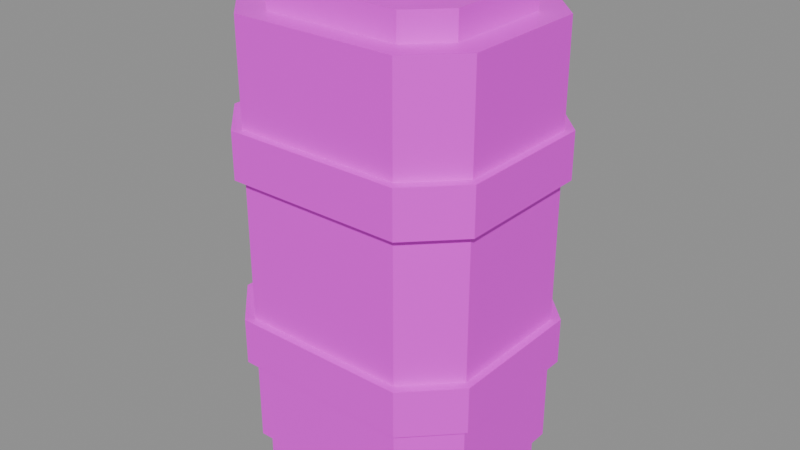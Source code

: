 # Source: vr_mag_on_v_plasma.blend  (saved by Blender 5.2.45; exported with 4.5.12 LTS)
import bpy
from mathutils import Matrix  # noqa: F401  (used for matrix-valued properties, if any)

bpy.ops.wm.read_factory_settings(use_empty=True)
scene = bpy.context.scene
scene.name = 'Scene'

# ---- collections
col_anchors = bpy.data.collections.new('anchors'); scene.collection.children.link(col_anchors)

# ---- images (referenced by path relative to the original .blend; pixels are not part of the script)
import os
ASSET_DIR = os.environ.get("B2B_ASSET_DIR", "")  # directory of the original .blend (textures are referenced by path, not embedded)
HERE = os.path.dirname(os.path.abspath(__file__))  # packed textures are extracted next to this script under _unpacked/

def load_image(name, relpath, width, height, colorspace="sRGB"):
    """Load a texture the original file referenced (path relative to the .blend, or extracted next to this script)."""
    p = next((c for c in (os.path.join(HERE, relpath), os.path.join(ASSET_DIR, relpath)) if relpath and os.path.exists(c)), "")
    if p:
        img = bpy.data.images.load(p, check_existing=True)
        img.name = name
    else:  # same state as the original file: an image datablock whose file is absent (Cycles renders it pink)
        img = bpy.data.images.new(name, width, height)
        img.source = "FILE"
        img.filepath = "//" + (relpath or name)
    img.colorspace_settings.name = colorspace
    return img
img_vr_mag_on_v_plasma_skin0 = load_image('vr_mag_on_v_plasma_skin0', 'vr_mag_on_v_plasma_skin0.png', 1024, 1024, 'sRGB')

# ---- materials (node trees are filled in below, after node groups)
mat_vr_mag_on_v_plasma = bpy.data.materials.new('vr_mag_on_v_plasma')

# ---- material node trees
mat_vr_mag_on_v_plasma.use_nodes = True; mat_vr_mag_on_v_plasma.node_tree.nodes.clear()
_N = mat_vr_mag_on_v_plasma.node_tree.nodes; _L = mat_vr_mag_on_v_plasma.node_tree.links
n0 = _N.new('ShaderNodeBsdfPrincipled'); n0.name = 'Principled BSDF'; n0.location = (-200, 100)
n0.inputs[10].default_value = 0.005
n1 = _N.new('ShaderNodeOutputMaterial'); n1.name = 'Material Output'; n1.location = (200, 100)
n2 = _N.new('ShaderNodeTexImage'); n2.name = 'Image Texture'; n2.location = (0, 0)
n2.image = img_vr_mag_on_v_plasma_skin0
n2.interpolation = 'Closest'
_L.new(n0.outputs[0], n1.inputs[0])
_L.new(n2.outputs[0], n0.inputs[0])
n1.is_active_output = True

# ---- meshes
me_vr_mag_on_v_plasma = bpy.data.meshes.new('vr_mag_on_v_plasma')
me_vr_mag_on_v_plasma.from_pydata([(12.75, -1.5, -3.487), (13.35, -0.8973, -3.487), (13.35, -0.8973, 2.304), (12.75, -1.5, 2.304), (13.35, 0.8973, -3.487), (13.35, 0.8973, 2.304), (12.75, 1.5, -3.487), (12.75, 1.5, 2.304), (10.45, 1.5, -3.487), (10.45, 1.5, 2.304), (9.852, 0.8973, -3.487), (9.852, 0.8973, 2.304), (9.852, -0.8973, -3.487), (9.852, -0.8973, 2.304), (10.45, -1.5, -3.487), (10.45, -1.5, 2.304), (11.61, 0.006274, 2.304), (11.61, 0.006274, -3.487), (12.83, -1.6, -2.318), (13.45, -0.9725, -2.318), (13.45, -0.9725, -1.678), (12.83, -1.6, -1.678), (13.45, 0.9725, -2.318), (13.45, 0.9725, -1.678), (12.83, 1.6, -2.318), (12.83, 1.6, -1.678), (10.37, 1.6, -2.318), (10.37, 1.6, -1.678), (9.75, 0.9725, -2.318), (9.75, 0.9725, -1.678), (9.75, -0.9725, -2.318), (9.75, -0.9725, -1.678), (10.37, -1.6, -2.318), (10.37, -1.6, -1.678), (11.61, 0.006274, -1.678), (11.61, 0.006274, -2.318), (12.83, -1.6, 0.2714), (13.45, -0.9725, 0.2714), (13.45, -0.9725, 0.9118), (12.83, -1.6, 0.9118), (13.45, 0.9725, 0.2714), (13.45, 0.9725, 0.9118), (12.83, 1.6, 0.2714), (12.83, 1.6, 0.9118), (10.37, 1.6, 0.2714), (10.37, 1.6, 0.9118), (9.75, 0.9725, 0.2714), (9.75, 0.9725, 0.9118), (9.75, -0.9725, 0.2714), (9.75, -0.9725, 0.9118), (10.37, -1.6, 0.2714), (10.37, -1.6, 0.9118), (11.61, 0.006274, 0.9118), (11.61, 0.006274, 0.2714), (12.71, -1.374, -4.1), (13.2, -0.8847, -4.1), (13.2, -0.8847, -3.487), (12.71, -1.374, -3.487), (13.2, 0.8847, -4.1), (13.2, 0.8847, -3.487), (12.71, 1.374, -4.1), (12.71, 1.374, -3.487), (10.49, 1.374, -4.1), (10.49, 1.374, -3.487), (9.997, 0.8847, -4.1), (9.997, 0.8847, -3.487), (9.997, -0.8847, -4.1), (9.997, -0.8847, -3.487), (10.49, -1.374, -4.1), (10.49, -1.374, -3.487), (11.61, 0.006274, -4.1), (12.55, -1.198, 2.304), (13.0, -0.7467, 2.304), (13.0, -0.7467, 2.666), (12.55, -1.198, 2.666), (13.0, 0.7467, 2.304), (13.0, 0.7467, 2.666), (12.55, 1.198, 2.304), (12.55, 1.198, 2.666), (10.65, 1.198, 2.304), (10.65, 1.198, 2.666), (10.2, 0.7467, 2.304), (10.2, 0.7467, 2.666), (10.2, -0.7467, 2.304), (10.2, -0.7467, 2.666), (10.65, -1.198, 2.304), (10.65, -1.198, 2.666), (11.61, 0.006274, 2.666), (11.93, -0.4957, 2.638), (12.1, -0.32, 2.638), (12.1, -0.32, 3.0), (11.93, -0.4957, 3.0), (12.1, 0.32, 2.638), (12.1, 0.32, 3.0), (11.93, 0.4957, 2.638), (11.93, 0.4957, 3.0), (11.27, 0.4957, 2.638), (11.27, 0.4957, 3.0), (11.1, 0.32, 2.638), (11.1, 0.32, 3.0), (11.1, -0.32, 2.638), (11.1, -0.32, 3.0), (11.27, -0.4957, 2.638), (11.27, -0.4957, 3.0), (11.61, 0.006274, 3.0), (11.61, 0.006274, 2.638)], [], [(0, 1, 2), (0, 2, 3), (1, 4, 5), (1, 5, 2), (4, 6, 7), (4, 7, 5), (6, 8, 9), (6, 9, 7), (8, 10, 11), (8, 11, 9), (10, 12, 13), (10, 13, 11), (12, 14, 15), (12, 15, 13), (14, 0, 3), (14, 3, 15), (16, 3, 2), (16, 2, 5), (16, 5, 7), (16, 7, 9), (16, 9, 11), (16, 11, 13), (16, 13, 15), (16, 15, 3), (17, 1, 0), (17, 4, 1), (17, 6, 4), (17, 8, 6), (17, 10, 8), (17, 12, 10), (17, 14, 12), (17, 0, 14), (18, 19, 20), (18, 20, 21), (19, 22, 23), (19, 23, 20), (22, 24, 25), (22, 25, 23), (24, 26, 27), (24, 27, 25), (26, 28, 29), (26, 29, 27), (28, 30, 31), (28, 31, 29), (30, 32, 33), (30, 33, 31), (32, 18, 21), (32, 21, 33), (34, 21, 20), (34, 20, 23), (34, 23, 25), (34, 25, 27), (34, 27, 29), (34, 29, 31), (34, 31, 33), (34, 33, 21), (35, 19, 18), (35, 22, 19), (35, 24, 22), (35, 26, 24), (35, 28, 26), (35, 30, 28), (35, 32, 30), (35, 18, 32), (36, 37, 38), (36, 38, 39), (37, 40, 41), (37, 41, 38), (40, 42, 43), (40, 43, 41), (42, 44, 45), (42, 45, 43), (44, 46, 47), (44, 47, 45), (46, 48, 49), (46, 49, 47), (48, 50, 51), (48, 51, 49), (50, 36, 39), (50, 39, 51), (52, 39, 38), (52, 38, 41), (52, 41, 43), (52, 43, 45), (52, 45, 47), (52, 47, 49), (52, 49, 51), (52, 51, 39), (53, 37, 36), (53, 40, 37), (53, 42, 40), (53, 44, 42), (53, 46, 44), (53, 48, 46), (53, 50, 48), (53, 36, 50), (54, 55, 56), (54, 56, 57), (55, 58, 59), (55, 59, 56), (58, 60, 61), (58, 61, 59), (60, 62, 63), (60, 63, 61), (62, 64, 65), (62, 65, 63), (64, 66, 67), (64, 67, 65), (66, 68, 69), (66, 69, 67), (68, 54, 57), (68, 57, 69), (17, 57, 56), (17, 56, 59), (17, 59, 61), (17, 61, 63), (17, 63, 65), (17, 65, 67), (17, 67, 69), (17, 69, 57), (70, 55, 54), (70, 58, 55), (70, 60, 58), (70, 62, 60), (70, 64, 62), (70, 66, 64), (70, 68, 66), (70, 54, 68), (71, 72, 73), (71, 73, 74), (72, 75, 76), (72, 76, 73), (75, 77, 78), (75, 78, 76), (77, 79, 80), (77, 80, 78), (79, 81, 82), (79, 82, 80), (81, 83, 84), (81, 84, 82), (83, 85, 86), (83, 86, 84), (85, 71, 74), (85, 74, 86), (87, 74, 73), (87, 73, 76), (87, 76, 78), (87, 78, 80), (87, 80, 82), (87, 82, 84), (87, 84, 86), (87, 86, 74), (16, 72, 71), (16, 75, 72), (16, 77, 75), (16, 79, 77), (16, 81, 79), (16, 83, 81), (16, 85, 83), (16, 71, 85), (88, 89, 90), (88, 90, 91), (89, 92, 93), (89, 93, 90), (92, 94, 95), (92, 95, 93), (94, 96, 97), (94, 97, 95), (96, 98, 99), (96, 99, 97), (98, 100, 101), (98, 101, 99), (100, 102, 103), (100, 103, 101), (102, 88, 91), (102, 91, 103), (104, 91, 90), (104, 90, 93), (104, 93, 95), (104, 95, 97), (104, 97, 99), (104, 99, 101), (104, 101, 103), (104, 103, 91), (105, 89, 88), (105, 92, 89), (105, 94, 92), (105, 96, 94), (105, 98, 96), (105, 100, 98), (105, 102, 100), (105, 88, 102)])
me_vr_mag_on_v_plasma.polygons.foreach_set('use_smooth', [True] * 192)
_k = set([(0, 1), (0, 3), (0, 14), (1, 2), (1, 4), (2, 3), (2, 5), (3, 15), (4, 5), (4, 6), (5, 7), (6, 7), (6, 8), (7, 9), (8, 9), (8, 10), (9, 11), (10, 11), (10, 12), (11, 13), (12, 13), (12, 14), (13, 15), (14, 15), (18, 19), (18, 21), (18, 32), (19, 20), (19, 22), (20, 21), (20, 23), (21, 33), (22, 23), (22, 24), (23, 25), (24, 25), (24, 26), (25, 27), (26, 27), (26, 28), (27, 29), (28, 29), (28, 30), (29, 31), (30, 31), (30, 32), (31, 33), (32, 33), (36, 37), (36, 39), (36, 50), (37, 38), (37, 40), (38, 39), (38, 41), (39, 51), (40, 41), (40, 42), (41, 43), (42, 43), (42, 44), (43, 45), (44, 45), (44, 46), (45, 47), (46, 47), (46, 48), (47, 49), (48, 49), (48, 50), (49, 51), (50, 51), (54, 55), (54, 57), (54, 68), (55, 56), (55, 58), (56, 57), (56, 59), (57, 69), (58, 59), (58, 60), (59, 61), (60, 61), (60, 62), (61, 63), (62, 63), (62, 64), (63, 65), (64, 65), (64, 66), (65, 67), (66, 67), (66, 68), (67, 69), (68, 69), (71, 72), (71, 74), (71, 85), (72, 73), (72, 75), (73, 74), (73, 76), (74, 86), (75, 76), (75, 77), (76, 78), (77, 78), (77, 79), (78, 80), (79, 80), (79, 81), (80, 82), (81, 82), (81, 83), (82, 84), (83, 84), (83, 85), (84, 86), (85, 86), (88, 89), (88, 91), (88, 102), (89, 90), (89, 92), (90, 91), (90, 93), (91, 103), (92, 93), (92, 94), (93, 95), (94, 95), (94, 96), (95, 97), (96, 97), (96, 98), (97, 99), (98, 99), (98, 100), (99, 101), (100, 101), (100, 102), (101, 103), (102, 103)])
me_vr_mag_on_v_plasma.attributes.new('sharp_edge', 'BOOLEAN', 'EDGE').data.foreach_set('value', [ (min(e.vertices), max(e.vertices)) in _k for e in me_vr_mag_on_v_plasma.edges])
_uv = me_vr_mag_on_v_plasma.uv_layers.new(name='UVMap')
_uv.uv.foreach_set('vector', [0.02344, 0.5078, 0.4922, 0.5078, 0.4922, 0.9766, 0.02344, 0.5078, 0.4922, 0.9766, 0.02344, 0.9766, 0.02344, 0.5078, 0.4922, 0.5078, 0.4922, 0.9766, 0.02344, 0.5078, 0.4922, 0.9766, 0.02344, 0.9766, 0.02344, 0.5078, 0.4922, 0.5078, 0.4922, 0.9766, 0.02344, 0.5078, 0.4922, 0.9766, 0.02344, 0.9766, 0.02344, 0.5078, 0.4922, 0.5078, 0.4922, 0.9766, 0.02344, 0.5078, 0.4922, 0.9766, 0.02344, 0.9766, 0.02344, 0.5078, 0.4922, 0.5078, 0.4922, 0.9766, 0.02344, 0.5078, 0.4922, 0.9766, 0.02344, 0.9766, 0.02344, 0.5078, 0.4922, 0.5078, 0.4922, 0.9766, 0.02344, 0.5078, 0.4922, 0.9766, 0.02344, 0.9766, 0.02344, 0.5078, 0.4922, 0.5078, 0.4922, 0.9766, 0.02344, 0.5078, 0.4922, 0.9766, 0.02344, 0.9766, 0.02344, 0.5078, 0.4922, 0.5078, 0.4922, 0.9766, 0.02344, 0.5078, 0.4922, 0.9766, 0.02344, 0.9766, 0.2578, 0.1172, 0.3984, 0.2266, 0.4922, 0.1953, 0.2578, 0.1172, 0.4922, 0.1953, 0.4922, 0.05469, 0.2578, 0.1172, 0.4922, 0.05469, 0.3984, 0.007812, 0.2578, 0.1172, 0.3984, 0.007812, 0.1016, 0.007812, 0.2578, 0.1172, 0.1016, 0.007812, 0.02344, 0.05469, 0.2578, 0.1172, 0.02344, 0.05469, 0.02344, 0.1953, 0.2578, 0.1172, 0.02344, 0.1953, 0.1016, 0.2266, 0.2578, 0.1172, 0.1016, 0.2266, 0.3984, 0.2266, 0.2578, 0.1172, 0.4922, 0.1953, 0.3984, 0.2266, 0.2578, 0.1172, 0.4922, 0.05469, 0.4922, 0.1953, 0.2578, 0.1172, 0.3984, 0.007812, 0.4922, 0.05469, 0.2578, 0.1172, 0.1016, 0.007812, 0.3984, 0.007812, 0.2578, 0.1172, 0.02344, 0.05469, 0.1016, 0.007812, 0.2578, 0.1172, 0.02344, 0.1953, 0.02344, 0.05469, 0.2578, 0.1172, 0.1016, 0.2266, 0.02344, 0.1953, 0.2578, 0.1172, 0.3984, 0.2266, 0.1016, 0.2266, 0.02344, 0.2578, 0.4922, 0.2578, 0.4922, 0.4766, 0.02344, 0.2578, 0.4922, 0.4766, 0.02344, 0.4766, 0.02344, 0.2578, 0.4922, 0.2578, 0.4922, 0.4766, 0.02344, 0.2578, 0.4922, 0.4766, 0.02344, 0.4766, 0.02344, 0.2578, 0.4922, 0.2578, 0.4922, 0.4766, 0.02344, 0.2578, 0.4922, 0.4766, 0.02344, 0.4766, 0.02344, 0.2578, 0.4922, 0.2578, 0.4922, 0.4766, 0.02344, 0.2578, 0.4922, 0.4766, 0.02344, 0.4766, 0.02344, 0.2578, 0.4922, 0.2578, 0.4922, 0.4766, 0.02344, 0.2578, 0.4922, 0.4766, 0.02344, 0.4766, 0.02344, 0.2578, 0.4922, 0.2578, 0.4922, 0.4766, 0.02344, 0.2578, 0.4922, 0.4766, 0.02344, 0.4766, 0.02344, 0.2578, 0.4922, 0.2578, 0.4922, 0.4766, 0.02344, 0.2578, 0.4922, 0.4766, 0.02344, 0.4766, 0.02344, 0.2578, 0.4922, 0.2578, 0.4922, 0.4766, 0.02344, 0.2578, 0.4922, 0.4766, 0.02344, 0.4766, 0.2578, 0.3672, 0.3984, 0.4766, 0.4922, 0.4453, 0.2578, 0.3672, 0.4922, 0.4453, 0.4922, 0.3047, 0.2578, 0.3672, 0.4922, 0.3047, 0.3984, 0.2578, 0.2578, 0.3672, 0.3984, 0.2578, 0.1016, 0.2578, 0.2578, 0.3672, 0.1016, 0.2578, 0.02344, 0.3047, 0.2578, 0.3672, 0.02344, 0.3047, 0.02344, 0.4453, 0.2578, 0.3672, 0.02344, 0.4453, 0.1016, 0.4766, 0.2578, 0.3672, 0.1016, 0.4766, 0.3984, 0.4766, 0.2578, 0.3672, 0.4922, 0.4453, 0.3984, 0.4766, 0.2578, 0.3672, 0.4922, 0.3047, 0.4922, 0.4453, 0.2578, 0.3672, 0.3984, 0.2578, 0.4922, 0.3047, 0.2578, 0.3672, 0.1016, 0.2578, 0.3984, 0.2578, 0.2578, 0.3672, 0.02344, 0.3047, 0.1016, 0.2578, 0.2578, 0.3672, 0.02344, 0.4453, 0.02344, 0.3047, 0.2578, 0.3672, 0.1016, 0.4766, 0.02344, 0.4453, 0.2578, 0.3672, 0.3984, 0.4766, 0.1016, 0.4766, 0.02344, 0.2578, 0.4922, 0.2578, 0.4922, 0.4766, 0.02344, 0.2578, 0.4922, 0.4766, 0.02344, 0.4766, 0.02344, 0.2578, 0.4922, 0.2578, 0.4922, 0.4766, 0.02344, 0.2578, 0.4922, 0.4766, 0.02344, 0.4766, 0.02344, 0.2578, 0.4922, 0.2578, 0.4922, 0.4766, 0.02344, 0.2578, 0.4922, 0.4766, 0.02344, 0.4766, 0.02344, 0.2578, 0.4922, 0.2578, 0.4922, 0.4766, 0.02344, 0.2578, 0.4922, 0.4766, 0.02344, 0.4766, 0.02344, 0.2578, 0.4922, 0.2578, 0.4922, 0.4766, 0.02344, 0.2578, 0.4922, 0.4766, 0.02344, 0.4766, 0.02344, 0.2578, 0.4922, 0.2578, 0.4922, 0.4766, 0.02344, 0.2578, 0.4922, 0.4766, 0.02344, 0.4766, 0.02344, 0.2578, 0.4922, 0.2578, 0.4922, 0.4766, 0.02344, 0.2578, 0.4922, 0.4766, 0.02344, 0.4766, 0.02344, 0.2578, 0.4922, 0.2578, 0.4922, 0.4766, 0.02344, 0.2578, 0.4922, 0.4766, 0.02344, 0.4766, 0.2578, 0.3672, 0.3984, 0.4766, 0.4922, 0.4453, 0.2578, 0.3672, 0.4922, 0.4453, 0.4922, 0.3047, 0.2578, 0.3672, 0.4922, 0.3047, 0.3984, 0.2578, 0.2578, 0.3672, 0.3984, 0.2578, 0.1016, 0.2578, 0.2578, 0.3672, 0.1016, 0.2578, 0.02344, 0.3047, 0.2578, 0.3672, 0.02344, 0.3047, 0.02344, 0.4453, 0.2578, 0.3672, 0.02344, 0.4453, 0.1016, 0.4766, 0.2578, 0.3672, 0.1016, 0.4766, 0.3984, 0.4766, 0.2578, 0.3672, 0.4922, 0.4453, 0.3984, 0.4766, 0.2578, 0.3672, 0.4922, 0.3047, 0.4922, 0.4453, 0.2578, 0.3672, 0.3984, 0.2578, 0.4922, 0.3047, 0.2578, 0.3672, 0.1016, 0.2578, 0.3984, 0.2578, 0.2578, 0.3672, 0.02344, 0.3047, 0.1016, 0.2578, 0.2578, 0.3672, 0.02344, 0.4453, 0.02344, 0.3047, 0.2578, 0.3672, 0.1016, 0.4766, 0.02344, 0.4453, 0.2578, 0.3672, 0.3984, 0.4766, 0.1016, 0.4766, 0.02344, 0.007812, 0.4922, 0.007812, 0.4922, 0.2266, 0.02344, 0.007812, 0.4922, 0.2266, 0.02344, 0.2266, 0.02344, 0.007812, 0.4922, 0.007812, 0.4922, 0.2266, 0.02344, 0.007812, 0.4922, 0.2266, 0.02344, 0.2266, 0.02344, 0.007812, 0.4922, 0.007812, 0.4922, 0.2266, 0.02344, 0.007812, 0.4922, 0.2266, 0.02344, 0.2266, 0.02344, 0.007812, 0.4922, 0.007812, 0.4922, 0.2266, 0.02344, 0.007812, 0.4922, 0.2266, 0.02344, 0.2266, 0.02344, 0.007812, 0.4922, 0.007812, 0.4922, 0.2266, 0.02344, 0.007812, 0.4922, 0.2266, 0.02344, 0.2266, 0.02344, 0.007812, 0.4922, 0.007812, 0.4922, 0.2266, 0.02344, 0.007812, 0.4922, 0.2266, 0.02344, 0.2266, 0.02344, 0.007812, 0.4922, 0.007812, 0.4922, 0.2266, 0.02344, 0.007812, 0.4922, 0.2266, 0.02344, 0.2266, 0.02344, 0.007812, 0.4922, 0.007812, 0.4922, 0.2266, 0.02344, 0.007812, 0.4922, 0.2266, 0.02344, 0.2266, 0.2578, 0.1172, 0.4141, 0.2266, 0.4922, 0.1953, 0.2578, 0.1172, 0.4922, 0.1953, 0.4922, 0.05469, 0.2578, 0.1172, 0.4922, 0.05469, 0.4141, 0.007812, 0.2578, 0.1172, 0.4141, 0.007812, 0.08594, 0.007812, 0.2578, 0.1172, 0.08594, 0.007812, 0.02344, 0.05469, 0.2578, 0.1172, 0.02344, 0.05469, 0.02344, 0.1953, 0.2578, 0.1172, 0.02344, 0.1953, 0.08594, 0.2266, 0.2578, 0.1172, 0.08594, 0.2266, 0.4141, 0.2266, 0.2578, 0.1172, 0.4922, 0.1953, 0.4141, 0.2266, 0.2578, 0.1172, 0.4922, 0.05469, 0.4922, 0.1953, 0.2578, 0.1172, 0.4141, 0.007812, 0.4922, 0.05469, 0.2578, 0.1172, 0.08594, 0.007812, 0.4141, 0.007812, 0.2578, 0.1172, 0.02344, 0.05469, 0.08594, 0.007812, 0.2578, 0.1172, 0.02344, 0.1953, 0.02344, 0.05469, 0.2578, 0.1172, 0.08594, 0.2266, 0.02344, 0.1953, 0.2578, 0.1172, 0.4141, 0.2266, 0.08594, 0.2266, 0.5234, 0.7578, 0.9922, 0.7578, 0.9922, 0.9766, 0.5234, 0.7578, 0.9922, 0.9766, 0.5234, 0.9766, 0.5234, 0.7578, 0.9922, 0.7578, 0.9922, 0.9766, 0.5234, 0.7578, 0.9922, 0.9766, 0.5234, 0.9766, 0.5234, 0.7578, 0.9922, 0.7578, 0.9922, 0.9766, 0.5234, 0.7578, 0.9922, 0.9766, 0.5234, 0.9766, 0.5234, 0.7578, 0.9922, 0.7578, 0.9922, 0.9766, 0.5234, 0.7578, 0.9922, 0.9766, 0.5234, 0.9766, 0.5234, 0.7578, 0.9922, 0.7578, 0.9922, 0.9766, 0.5234, 0.7578, 0.9922, 0.9766, 0.5234, 0.9766, 0.5234, 0.7578, 0.9922, 0.7578, 0.9922, 0.9766, 0.5234, 0.7578, 0.9922, 0.9766, 0.5234, 0.9766, 0.5234, 0.7578, 0.9922, 0.7578, 0.9922, 0.9766, 0.5234, 0.7578, 0.9922, 0.9766, 0.5234, 0.9766, 0.5234, 0.7578, 0.9922, 0.7578, 0.9922, 0.9766, 0.5234, 0.7578, 0.9922, 0.9766, 0.5234, 0.9766, 0.7578, 0.8672, 0.9141, 0.9766, 0.9922, 0.9453, 0.7578, 0.8672, 0.9922, 0.9453, 0.9922, 0.8047, 0.7578, 0.8672, 0.9922, 0.8047, 0.9141, 0.7578, 0.7578, 0.8672, 0.9141, 0.7578, 0.5859, 0.7578, 0.7578, 0.8672, 0.5859, 0.7578, 0.5234, 0.8047, 0.7578, 0.8672, 0.5234, 0.8047, 0.5234, 0.9453, 0.7578, 0.8672, 0.5234, 0.9453, 0.5859, 0.9766, 0.7578, 0.8672, 0.5859, 0.9766, 0.9141, 0.9766, 0.7578, 0.8672, 0.9922, 0.9453, 0.9141, 0.9766, 0.7578, 0.8672, 0.9922, 0.8047, 0.9922, 0.9453, 0.7578, 0.8672, 0.9141, 0.7578, 0.9922, 0.8047, 0.7578, 0.8672, 0.5859, 0.7578, 0.9141, 0.7578, 0.7578, 0.8672, 0.5234, 0.8047, 0.5859, 0.7578, 0.7578, 0.8672, 0.5234, 0.9453, 0.5234, 0.8047, 0.7578, 0.8672, 0.5859, 0.9766, 0.5234, 0.9453, 0.7578, 0.8672, 0.9141, 0.9766, 0.5859, 0.9766, 0.5234, 0.5078, 0.9922, 0.5078, 0.9922, 0.7266, 0.5234, 0.5078, 0.9922, 0.7266, 0.5234, 0.7266, 0.5234, 0.5078, 0.9922, 0.5078, 0.9922, 0.7266, 0.5234, 0.5078, 0.9922, 0.7266, 0.5234, 0.7266, 0.5234, 0.5078, 0.9922, 0.5078, 0.9922, 0.7266, 0.5234, 0.5078, 0.9922, 0.7266, 0.5234, 0.7266, 0.5234, 0.5078, 0.9922, 0.5078, 0.9922, 0.7266, 0.5234, 0.5078, 0.9922, 0.7266, 0.5234, 0.7266, 0.5234, 0.5078, 0.9922, 0.5078, 0.9922, 0.7266, 0.5234, 0.5078, 0.9922, 0.7266, 0.5234, 0.7266, 0.5234, 0.5078, 0.9922, 0.5078, 0.9922, 0.7266, 0.5234, 0.5078, 0.9922, 0.7266, 0.5234, 0.7266, 0.5234, 0.5078, 0.9922, 0.5078, 0.9922, 0.7266, 0.5234, 0.5078, 0.9922, 0.7266, 0.5234, 0.7266, 0.5234, 0.5078, 0.9922, 0.5078, 0.9922, 0.7266, 0.5234, 0.5078, 0.9922, 0.7266, 0.5234, 0.7266, 0.7578, 0.6172, 0.8984, 0.7266, 0.9922, 0.6953, 0.7578, 0.6172, 0.9922, 0.6953, 0.9922, 0.5547, 0.7578, 0.6172, 0.9922, 0.5547, 0.8984, 0.5078, 0.7578, 0.6172, 0.8984, 0.5078, 0.6016, 0.5078, 0.7578, 0.6172, 0.6016, 0.5078, 0.5234, 0.5547, 0.7578, 0.6172, 0.5234, 0.5547, 0.5234, 0.6953, 0.7578, 0.6172, 0.5234, 0.6953, 0.6016, 0.7266, 0.7578, 0.6172, 0.6016, 0.7266, 0.8984, 0.7266, 0.7578, 0.6172, 0.9922, 0.6953, 0.8984, 0.7266, 0.7578, 0.6172, 0.9922, 0.5547, 0.9922, 0.6953, 0.7578, 0.6172, 0.8984, 0.5078, 0.9922, 0.5547, 0.7578, 0.6172, 0.6016, 0.5078, 0.8984, 0.5078, 0.7578, 0.6172, 0.5234, 0.5547, 0.6016, 0.5078, 0.7578, 0.6172, 0.5234, 0.6953, 0.5234, 0.5547, 0.7578, 0.6172, 0.6016, 0.7266, 0.5234, 0.6953, 0.7578, 0.6172, 0.8984, 0.7266, 0.6016, 0.7266])
me_vr_mag_on_v_plasma.materials.append(mat_vr_mag_on_v_plasma)
me_vr_mag_on_v_plasma.update()

# ---- objects
ob_vr_mag_on_v_plasma = bpy.data.objects.new('vr_mag_on_v_plasma', me_vr_mag_on_v_plasma)

# ---- transforms, parenting, visibility, modifiers, constraints
ob_vr_mag_on_v_plasma.location = (0.0, 0.0, 0.0)

# ---- collection membership
scene.collection.objects.link(ob_vr_mag_on_v_plasma)

# ---- scene / render settings (as saved in the file)
scene.frame_start = 1; scene.frame_end = 250; scene.frame_set(1)
scene.render.engine = 'BLENDER_EEVEE_NEXT'
scene.render.bake_bias = 0.0
scene.render.bake_samples = 0
scene.render.compositor_device = 'GPU'
scene.eevee.use_volume_custom_range = False
scene.eevee.fast_gi_thickness_near = 0.1
scene.eevee.fast_gi_thickness_far = 0.0
scene.eevee.ray_tracing_options.screen_trace_thickness = 0.1
bpy.context.view_layer.update()

# ---- added for rendering (the .blend has no active camera and no usable light): camera, sun + grey world if the file has none
cam_auto = bpy.data.cameras.new('AutoCamera')
cam_auto.lens = 50.0
cam_auto.sensor_width = 36.0
cam_auto.clip_end = 1000.0
ob_auto_camera = bpy.data.objects.new('AutoCamera', cam_auto)
scene.collection.objects.link(ob_auto_camera)
ob_auto_camera.location = (19.5773, -9.57282, 5.83188)
ob_auto_camera.rotation_euler = (1.09748, -7.21219e-08, 0.694738)
scene.camera = ob_auto_camera
light_auto_sun = bpy.data.lights.new('AutoSun', 'SUN')
light_auto_sun.energy = 3.0
light_auto_sun.angle = 0.0523599
ob_auto_sun = bpy.data.objects.new('AutoSun', light_auto_sun)
scene.collection.objects.link(ob_auto_sun)
ob_auto_sun.rotation_euler = (0.872665, 0.174533, 0.523599)
if scene.world is None:
    world_auto = bpy.data.worlds.new('AutoWorld')
    world_auto.color = (0.3, 0.3, 0.3)
    scene.world = world_auto
bpy.context.view_layer.update()
